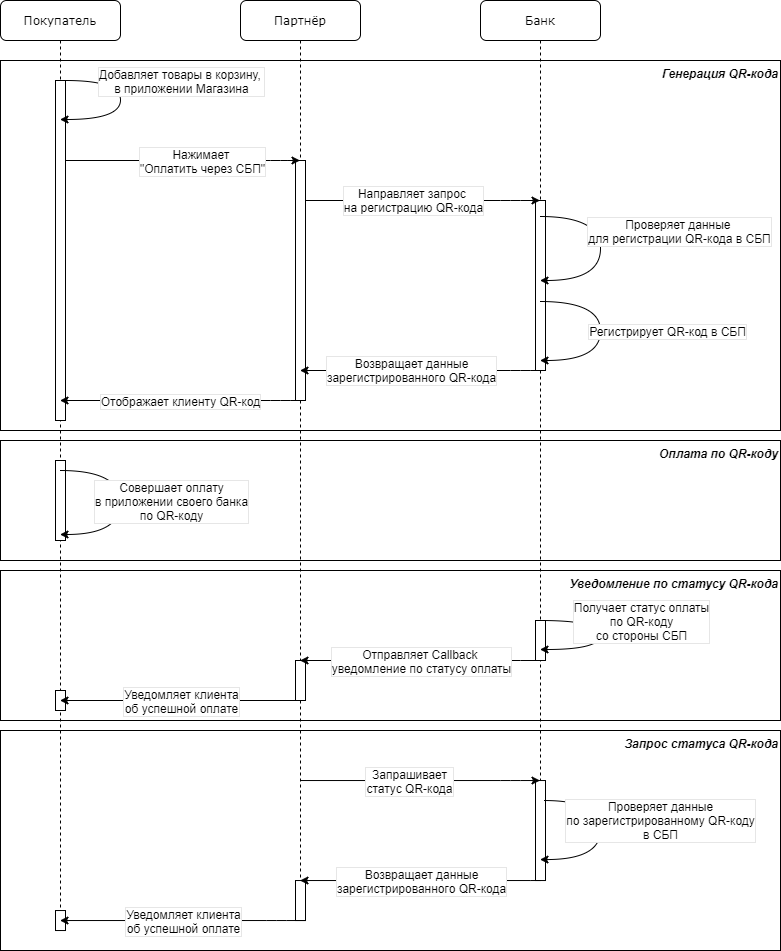

The diagram above was exported from draw.io. Its source (the exported page's mxGraphModel, read from the mxfile embedded in the PNG):
<mxGraphModel dx="1086" dy="966" grid="1" gridSize="10" guides="1" tooltips="1" connect="1" arrows="1" fold="1" page="1" pageScale="1" pageWidth="1100" pageHeight="850" background="#ffffff" math="0" shadow="0">
  <root>
    <mxCell id="0" />
    <mxCell id="1" parent="0" />
    <mxCell id="x7pQZ3NebXJZcOYRaVh3-65" value="&lt;span style=&quot;font-style: italic; font-weight: 700; white-space: nowrap; background-color: rgb(255, 255, 255);&quot;&gt;Запрос статуса QR-кода&lt;/span&gt;" style="rounded=0;whiteSpace=wrap;html=1;fontSize=12;fillColor=none;verticalAlign=top;align=right;" parent="1" vertex="1">
      <mxGeometry x="40" y="770" width="780" height="220" as="geometry" />
    </mxCell>
    <mxCell id="x7pQZ3NebXJZcOYRaVh3-63" value="&lt;span style=&quot;font-style: italic ; font-weight: 700 ; background-color: rgb(255 , 255 , 255)&quot;&gt;Оплата по QR-коду&lt;/span&gt;" style="rounded=0;whiteSpace=wrap;html=1;fontSize=12;fillColor=none;verticalAlign=top;align=right;" parent="1" vertex="1">
      <mxGeometry x="40" y="480" width="780" height="120" as="geometry" />
    </mxCell>
    <mxCell id="7baba1c4bc27f4b0-3" value="Покупатель" style="shape=umlLifeline;perimeter=lifelinePerimeter;whiteSpace=wrap;html=1;container=1;collapsible=0;recursiveResize=0;outlineConnect=0;rounded=1;shadow=0;comic=0;labelBackgroundColor=none;strokeWidth=1;fontFamily=Verdana;fontSize=12;align=center;" parent="1" vertex="1">
      <mxGeometry x="40" y="40" width="120" height="930" as="geometry" />
    </mxCell>
    <mxCell id="7baba1c4bc27f4b0-13" value="" style="html=1;points=[];perimeter=orthogonalPerimeter;rounded=0;shadow=0;comic=0;labelBackgroundColor=none;strokeWidth=1;fontFamily=Verdana;fontSize=12;align=center;" parent="7baba1c4bc27f4b0-3" vertex="1">
      <mxGeometry x="55" y="80" width="10" height="340" as="geometry" />
    </mxCell>
    <mxCell id="x7pQZ3NebXJZcOYRaVh3-5" value="" style="curved=1;endArrow=classic;html=1;exitX=1;exitY=0;exitDx=0;exitDy=0;exitPerimeter=0;shadow=0;comic=0;" parent="7baba1c4bc27f4b0-3" source="7baba1c4bc27f4b0-13" target="7baba1c4bc27f4b0-3" edge="1">
      <mxGeometry width="50" height="50" relative="1" as="geometry">
        <mxPoint x="100" y="190" as="sourcePoint" />
        <mxPoint x="140" y="130" as="targetPoint" />
        <Array as="points">
          <mxPoint x="120" y="80" />
          <mxPoint x="120" y="119" />
        </Array>
      </mxGeometry>
    </mxCell>
    <mxCell id="x7pQZ3NebXJZcOYRaVh3-6" value="Добавляет товары в корзину, &lt;br&gt;в приложении Магазина" style="text;html=1;align=center;verticalAlign=middle;resizable=0;points=[];;labelBackgroundColor=#ffffff;labelBorderColor=#E6E6E6;" parent="x7pQZ3NebXJZcOYRaVh3-5" vertex="1" connectable="0">
      <mxGeometry x="0.2143" y="-1" relative="1" as="geometry">
        <mxPoint x="60" y="-38" as="offset" />
      </mxGeometry>
    </mxCell>
    <mxCell id="x7pQZ3NebXJZcOYRaVh3-30" value="" style="html=1;points=[];perimeter=orthogonalPerimeter;rounded=0;shadow=0;comic=0;labelBackgroundColor=none;strokeWidth=1;fontFamily=Verdana;fontSize=12;align=center;" parent="7baba1c4bc27f4b0-3" vertex="1">
      <mxGeometry x="55" y="460" width="10" height="80" as="geometry" />
    </mxCell>
    <mxCell id="x7pQZ3NebXJZcOYRaVh3-43" value="" style="html=1;points=[];perimeter=orthogonalPerimeter;rounded=0;shadow=0;comic=0;labelBackgroundColor=none;strokeWidth=1;fontFamily=Verdana;fontSize=12;align=center;" parent="7baba1c4bc27f4b0-3" vertex="1">
      <mxGeometry x="55" y="910.03" width="10" height="20" as="geometry" />
    </mxCell>
    <mxCell id="7baba1c4bc27f4b0-4" value="Партнёр" style="shape=umlLifeline;perimeter=lifelinePerimeter;whiteSpace=wrap;html=1;container=1;collapsible=0;recursiveResize=0;outlineConnect=0;rounded=1;shadow=0;comic=0;labelBackgroundColor=none;strokeWidth=1;fontFamily=Verdana;fontSize=12;align=center;" parent="1" vertex="1">
      <mxGeometry x="280" y="40" width="120" height="920" as="geometry" />
    </mxCell>
    <mxCell id="7baba1c4bc27f4b0-16" value="" style="html=1;points=[];perimeter=orthogonalPerimeter;rounded=0;shadow=0;comic=0;labelBackgroundColor=none;strokeWidth=1;fontFamily=Verdana;fontSize=12;align=center;" parent="7baba1c4bc27f4b0-4" vertex="1">
      <mxGeometry x="55" y="160" width="10" height="240" as="geometry" />
    </mxCell>
    <mxCell id="x7pQZ3NebXJZcOYRaVh3-38" value="" style="html=1;points=[];perimeter=orthogonalPerimeter;rounded=0;shadow=0;comic=0;labelBackgroundColor=none;strokeWidth=1;fontFamily=Verdana;fontSize=12;align=center;" parent="7baba1c4bc27f4b0-4" vertex="1">
      <mxGeometry x="55" y="660" width="10" height="40" as="geometry" />
    </mxCell>
    <mxCell id="x7pQZ3NebXJZcOYRaVh3-42" value="" style="html=1;points=[];perimeter=orthogonalPerimeter;rounded=0;shadow=0;comic=0;labelBackgroundColor=none;strokeWidth=1;fontFamily=Verdana;fontSize=12;align=center;" parent="7baba1c4bc27f4b0-4" vertex="1">
      <mxGeometry x="55" y="880.03" width="10" height="40" as="geometry" />
    </mxCell>
    <mxCell id="x7pQZ3NebXJZcOYRaVh3-44" value="" style="endArrow=classic;html=1;shadow=0;" parent="7baba1c4bc27f4b0-4" edge="1">
      <mxGeometry width="50" height="50" relative="1" as="geometry">
        <mxPoint x="65" y="920.03" as="sourcePoint" />
        <mxPoint x="-180.5" y="920.03" as="targetPoint" />
        <Array as="points">
          <mxPoint x="36" y="920.03" />
        </Array>
      </mxGeometry>
    </mxCell>
    <mxCell id="x7pQZ3NebXJZcOYRaVh3-45" value="Уведомляет клиента&lt;br&gt;об успешной оплате" style="text;html=1;align=center;verticalAlign=middle;resizable=0;points=[];;labelBackgroundColor=#ffffff;labelBorderColor=#E6E6E6;" parent="x7pQZ3NebXJZcOYRaVh3-44" vertex="1" connectable="0">
      <mxGeometry x="-0.1565" y="-3" relative="1" as="geometry">
        <mxPoint x="-18.5" y="3" as="offset" />
      </mxGeometry>
    </mxCell>
    <mxCell id="7baba1c4bc27f4b0-5" value="Банк" style="shape=umlLifeline;perimeter=lifelinePerimeter;whiteSpace=wrap;html=1;container=1;collapsible=0;recursiveResize=0;outlineConnect=0;rounded=1;shadow=0;comic=0;labelBackgroundColor=none;strokeWidth=1;fontFamily=Verdana;fontSize=12;align=center;" parent="1" vertex="1">
      <mxGeometry x="520" y="40" width="120" height="880" as="geometry" />
    </mxCell>
    <mxCell id="7baba1c4bc27f4b0-19" value="" style="html=1;points=[];perimeter=orthogonalPerimeter;rounded=0;shadow=0;comic=0;labelBackgroundColor=none;strokeWidth=1;fontFamily=Verdana;fontSize=12;align=center;" parent="7baba1c4bc27f4b0-5" vertex="1">
      <mxGeometry x="55" y="200" width="10" height="170" as="geometry" />
    </mxCell>
    <mxCell id="x7pQZ3NebXJZcOYRaVh3-23" value="" style="html=1;points=[];perimeter=orthogonalPerimeter;rounded=0;shadow=0;comic=0;labelBackgroundColor=none;strokeWidth=1;fontFamily=Verdana;fontSize=12;align=center;" parent="7baba1c4bc27f4b0-5" vertex="1">
      <mxGeometry x="55" y="780.03" width="10" height="100" as="geometry" />
    </mxCell>
    <mxCell id="x7pQZ3NebXJZcOYRaVh3-33" value="" style="html=1;points=[];perimeter=orthogonalPerimeter;rounded=0;shadow=0;comic=0;labelBackgroundColor=none;strokeWidth=1;fontFamily=Verdana;fontSize=12;align=center;" parent="7baba1c4bc27f4b0-5" vertex="1">
      <mxGeometry x="55" y="620" width="10" height="40" as="geometry" />
    </mxCell>
    <mxCell id="x7pQZ3NebXJZcOYRaVh3-7" value="" style="endArrow=classic;html=1;" parent="1" source="7baba1c4bc27f4b0-13" target="7baba1c4bc27f4b0-4" edge="1">
      <mxGeometry width="50" height="50" relative="1" as="geometry">
        <mxPoint x="120" y="180" as="sourcePoint" />
        <mxPoint x="190" y="190" as="targetPoint" />
        <Array as="points">
          <mxPoint x="320" y="200" />
        </Array>
      </mxGeometry>
    </mxCell>
    <mxCell id="x7pQZ3NebXJZcOYRaVh3-8" value="Нажимает &lt;br style=&quot;font-size: 12px;&quot;&gt;&quot;Оплатить через СБП&quot;" style="text;html=1;align=center;verticalAlign=middle;resizable=0;points=[];;labelBackgroundColor=#ffffff;labelBorderColor=#E6E6E6;spacingTop=0;spacingRight=0;spacing=2;fontSize=12;" parent="x7pQZ3NebXJZcOYRaVh3-7" vertex="1" connectable="0">
      <mxGeometry x="-0.2261" y="1" relative="1" as="geometry">
        <mxPoint x="45" y="1.49" as="offset" />
      </mxGeometry>
    </mxCell>
    <mxCell id="x7pQZ3NebXJZcOYRaVh3-9" value="" style="endArrow=classic;html=1;shadow=0;" parent="1" source="7baba1c4bc27f4b0-16" target="7baba1c4bc27f4b0-5" edge="1">
      <mxGeometry width="50" height="50" relative="1" as="geometry">
        <mxPoint x="346" y="170" as="sourcePoint" />
        <mxPoint x="490" y="210" as="targetPoint" />
        <Array as="points">
          <mxPoint x="550" y="240" />
        </Array>
      </mxGeometry>
    </mxCell>
    <mxCell id="x7pQZ3NebXJZcOYRaVh3-10" value="Направляет запрос &lt;br&gt;на регистрацию QR-кода" style="text;html=1;align=center;verticalAlign=middle;resizable=0;points=[];;labelBackgroundColor=#ffffff;labelBorderColor=#E6E6E6;" parent="x7pQZ3NebXJZcOYRaVh3-9" vertex="1" connectable="0">
      <mxGeometry x="-0.1565" y="-3" relative="1" as="geometry">
        <mxPoint x="8" y="-3.03" as="offset" />
      </mxGeometry>
    </mxCell>
    <mxCell id="x7pQZ3NebXJZcOYRaVh3-17" value="" style="endArrow=classic;html=1;shadow=0;" parent="1" source="7baba1c4bc27f4b0-5" target="7baba1c4bc27f4b0-4" edge="1">
      <mxGeometry width="50" height="50" relative="1" as="geometry">
        <mxPoint x="340" y="440" as="sourcePoint" />
        <mxPoint x="350" y="400" as="targetPoint" />
        <Array as="points">
          <mxPoint x="560" y="410" />
        </Array>
      </mxGeometry>
    </mxCell>
    <mxCell id="x7pQZ3NebXJZcOYRaVh3-18" value="Возвращает данные&lt;br&gt;зарегистрированного QR-кода" style="text;html=1;align=center;verticalAlign=middle;resizable=0;points=[];;labelBackgroundColor=#ffffff;labelBorderColor=#E6E6E6;" parent="x7pQZ3NebXJZcOYRaVh3-17" vertex="1" connectable="0">
      <mxGeometry x="-0.1565" y="-3" relative="1" as="geometry">
        <mxPoint x="-28.5" y="2.02" as="offset" />
      </mxGeometry>
    </mxCell>
    <mxCell id="x7pQZ3NebXJZcOYRaVh3-19" value="" style="endArrow=classic;html=1;shadow=0;" parent="1" edge="1">
      <mxGeometry width="50" height="50" relative="1" as="geometry">
        <mxPoint x="339.5" y="820.03" as="sourcePoint" />
        <mxPoint x="579.5" y="820.03" as="targetPoint" />
        <Array as="points">
          <mxPoint x="550" y="820.03" />
        </Array>
      </mxGeometry>
    </mxCell>
    <mxCell id="x7pQZ3NebXJZcOYRaVh3-20" value="Запрашивает&lt;br&gt;статус QR-кода" style="text;html=1;align=center;verticalAlign=middle;resizable=0;points=[];;labelBackgroundColor=#ffffff;labelBorderColor=#E6E6E6;" parent="x7pQZ3NebXJZcOYRaVh3-19" vertex="1" connectable="0">
      <mxGeometry x="-0.1565" y="-3" relative="1" as="geometry">
        <mxPoint x="8" y="-3.03" as="offset" />
      </mxGeometry>
    </mxCell>
    <mxCell id="x7pQZ3NebXJZcOYRaVh3-24" value="" style="endArrow=classic;html=1;shadow=0;exitX=0.9;exitY=0.594;exitDx=0;exitDy=0;exitPerimeter=0;curved=1;" parent="1" edge="1">
      <mxGeometry width="50" height="50" relative="1" as="geometry">
        <mxPoint x="584" y="840.03" as="sourcePoint" />
        <mxPoint x="579.5" y="899.05" as="targetPoint" />
        <Array as="points">
          <mxPoint x="640" y="840.05" />
          <mxPoint x="640" y="899.05" />
        </Array>
      </mxGeometry>
    </mxCell>
    <mxCell id="x7pQZ3NebXJZcOYRaVh3-25" value="Проверяет данные&lt;br&gt;по зарегистрированному QR-коду&lt;br&gt;в СБП" style="text;html=1;align=center;verticalAlign=middle;resizable=0;points=[];;labelBackgroundColor=#ffffff;labelBorderColor=#E6E6E6;" parent="x7pQZ3NebXJZcOYRaVh3-24" vertex="1" connectable="0">
      <mxGeometry x="-0.3856" y="-10" relative="1" as="geometry">
        <mxPoint x="62" y="9" as="offset" />
      </mxGeometry>
    </mxCell>
    <mxCell id="x7pQZ3NebXJZcOYRaVh3-26" value="" style="endArrow=classic;html=1;shadow=0;" parent="1" edge="1">
      <mxGeometry width="50" height="50" relative="1" as="geometry">
        <mxPoint x="580" y="920.03" as="sourcePoint" />
        <mxPoint x="339.5" y="920.03" as="targetPoint" />
        <Array as="points">
          <mxPoint x="560.5" y="920.03" />
        </Array>
      </mxGeometry>
    </mxCell>
    <mxCell id="x7pQZ3NebXJZcOYRaVh3-27" value="Возвращает данные&lt;br&gt;зарегистрированного QR-кода" style="text;align=center;verticalAlign=middle;resizable=0;points=[];;labelBackgroundColor=#ffffff;labelBorderColor=#E6E6E6;html=1;" parent="x7pQZ3NebXJZcOYRaVh3-26" vertex="1" connectable="0">
      <mxGeometry x="-0.1565" y="-3" relative="1" as="geometry">
        <mxPoint x="-19" y="3" as="offset" />
      </mxGeometry>
    </mxCell>
    <mxCell id="x7pQZ3NebXJZcOYRaVh3-28" value="" style="endArrow=classic;html=1;shadow=0;" parent="1" source="7baba1c4bc27f4b0-4" target="7baba1c4bc27f4b0-3" edge="1">
      <mxGeometry width="50" height="50" relative="1" as="geometry">
        <mxPoint x="340.5" y="640" as="sourcePoint" />
        <mxPoint x="100" y="640" as="targetPoint" />
        <Array as="points">
          <mxPoint x="320" y="440" />
        </Array>
      </mxGeometry>
    </mxCell>
    <mxCell id="x7pQZ3NebXJZcOYRaVh3-29" value="Отображает клиенту QR-код" style="text;align=center;verticalAlign=middle;resizable=0;points=[];;labelBackgroundColor=#ffffff;labelBorderColor=#E6E6E6;html=1;" parent="x7pQZ3NebXJZcOYRaVh3-28" vertex="1" connectable="0">
      <mxGeometry x="-0.1565" y="-3" relative="1" as="geometry">
        <mxPoint x="-19" y="3" as="offset" />
      </mxGeometry>
    </mxCell>
    <mxCell id="x7pQZ3NebXJZcOYRaVh3-13" value="" style="endArrow=classic;html=1;shadow=0;curved=1;" parent="1" source="7baba1c4bc27f4b0-5" target="7baba1c4bc27f4b0-5" edge="1">
      <mxGeometry width="50" height="50" relative="1" as="geometry">
        <mxPoint x="586" y="330" as="sourcePoint" />
        <mxPoint x="586" y="388.4000000000001" as="targetPoint" />
        <Array as="points">
          <mxPoint x="640" y="341" />
          <mxPoint x="640" y="400" />
        </Array>
      </mxGeometry>
    </mxCell>
    <mxCell id="x7pQZ3NebXJZcOYRaVh3-14" value="Регистрирует QR-код в СБП" style="text;html=1;align=center;verticalAlign=middle;resizable=0;points=[];;labelBackgroundColor=#ffffff;labelBorderColor=#E6E6E6;" parent="x7pQZ3NebXJZcOYRaVh3-13" vertex="1" connectable="0">
      <mxGeometry x="-0.3856" y="-10" relative="1" as="geometry">
        <mxPoint x="72" y="19" as="offset" />
      </mxGeometry>
    </mxCell>
    <mxCell id="x7pQZ3NebXJZcOYRaVh3-31" value="" style="endArrow=classic;html=1;shadow=0;curved=1;" parent="1" edge="1">
      <mxGeometry width="50" height="50" relative="1" as="geometry">
        <mxPoint x="99.5" y="510" as="sourcePoint" />
        <mxPoint x="99.5" y="574" as="targetPoint" />
        <Array as="points">
          <mxPoint x="160" y="510" />
          <mxPoint x="160" y="574" />
        </Array>
      </mxGeometry>
    </mxCell>
    <mxCell id="x7pQZ3NebXJZcOYRaVh3-32" value="Совершает оплату&lt;br&gt;в приложении своего банка&lt;br&gt;по QR-коду" style="text;html=1;align=center;verticalAlign=middle;resizable=0;points=[];;labelBackgroundColor=#ffffff;labelBorderColor=#E6E6E6;" parent="x7pQZ3NebXJZcOYRaVh3-31" vertex="1" connectable="0">
      <mxGeometry x="-0.3856" y="-10" relative="1" as="geometry">
        <mxPoint x="53.5" y="20" as="offset" />
      </mxGeometry>
    </mxCell>
    <mxCell id="x7pQZ3NebXJZcOYRaVh3-36" value="" style="endArrow=classic;html=1;shadow=0;" parent="1" edge="1">
      <mxGeometry width="50" height="50" relative="1" as="geometry">
        <mxPoint x="579.5" y="700" as="sourcePoint" />
        <mxPoint x="339.5" y="700" as="targetPoint" />
        <Array as="points">
          <mxPoint x="550" y="700" />
        </Array>
      </mxGeometry>
    </mxCell>
    <mxCell id="x7pQZ3NebXJZcOYRaVh3-37" value="Отправляет Callback &lt;br&gt;уведомление по статусу оплаты" style="text;html=1;align=center;verticalAlign=middle;resizable=0;points=[];;labelBackgroundColor=#ffffff;labelBorderColor=#E6E6E6;" parent="x7pQZ3NebXJZcOYRaVh3-36" vertex="1" connectable="0">
      <mxGeometry x="-0.1565" y="-3" relative="1" as="geometry">
        <mxPoint x="-18.5" y="3" as="offset" />
      </mxGeometry>
    </mxCell>
    <mxCell id="x7pQZ3NebXJZcOYRaVh3-41" value="" style="html=1;points=[];perimeter=orthogonalPerimeter;rounded=0;shadow=0;comic=0;labelBackgroundColor=none;strokeWidth=1;fontFamily=Verdana;fontSize=12;align=center;" parent="1" vertex="1">
      <mxGeometry x="95" y="730" width="10" height="20" as="geometry" />
    </mxCell>
    <mxCell id="x7pQZ3NebXJZcOYRaVh3-39" value="" style="endArrow=classic;html=1;shadow=0;" parent="1" edge="1">
      <mxGeometry width="50" height="50" relative="1" as="geometry">
        <mxPoint x="339.5" y="740" as="sourcePoint" />
        <mxPoint x="99.5" y="740" as="targetPoint" />
        <Array as="points">
          <mxPoint x="310.5" y="740" />
        </Array>
      </mxGeometry>
    </mxCell>
    <mxCell id="x7pQZ3NebXJZcOYRaVh3-40" value="Уведомляет клиента&lt;br&gt;об успешной оплате" style="text;html=1;align=center;verticalAlign=middle;resizable=0;points=[];;labelBackgroundColor=#ffffff;labelBorderColor=#E6E6E6;" parent="x7pQZ3NebXJZcOYRaVh3-39" vertex="1" connectable="0">
      <mxGeometry x="-0.1565" y="-3" relative="1" as="geometry">
        <mxPoint x="-18.5" y="3" as="offset" />
      </mxGeometry>
    </mxCell>
    <mxCell id="x7pQZ3NebXJZcOYRaVh3-11" value="" style="endArrow=classic;html=1;shadow=0;curved=1;" parent="1" source="7baba1c4bc27f4b0-5" target="7baba1c4bc27f4b0-5" edge="1">
      <mxGeometry width="50" height="50" relative="1" as="geometry">
        <mxPoint x="670" y="270" as="sourcePoint" />
        <mxPoint x="610" y="260" as="targetPoint" />
        <Array as="points">
          <mxPoint x="640" y="256" />
          <mxPoint x="640" y="320" />
        </Array>
      </mxGeometry>
    </mxCell>
    <mxCell id="x7pQZ3NebXJZcOYRaVh3-12" value="Проверяет данные &lt;br&gt;для регистрации QR-кода в СБП" style="text;html=1;align=center;verticalAlign=middle;resizable=0;points=[];;labelBackgroundColor=#ffffff;labelBorderColor=#E6E6E6;" parent="x7pQZ3NebXJZcOYRaVh3-11" vertex="1" connectable="0">
      <mxGeometry x="-0.3856" y="-10" relative="1" as="geometry">
        <mxPoint x="82" y="4" as="offset" />
      </mxGeometry>
    </mxCell>
    <mxCell id="x7pQZ3NebXJZcOYRaVh3-46" value="" style="endArrow=classic;html=1;shadow=0;curved=1;" parent="1" edge="1">
      <mxGeometry width="50" height="50" relative="1" as="geometry">
        <mxPoint x="579.5" y="660" as="sourcePoint" />
        <mxPoint x="579.5" y="689" as="targetPoint" />
        <Array as="points">
          <mxPoint x="640" y="660" />
          <mxPoint x="640" y="689" />
        </Array>
      </mxGeometry>
    </mxCell>
    <mxCell id="x7pQZ3NebXJZcOYRaVh3-47" value="Получает статус оплаты&lt;br&gt;по QR-коду&lt;br&gt;со стороны СБП" style="text;html=1;align=center;verticalAlign=middle;resizable=0;points=[];;labelBackgroundColor=#ffffff;labelBorderColor=#E6E6E6;" parent="x7pQZ3NebXJZcOYRaVh3-46" vertex="1" connectable="0">
      <mxGeometry x="-0.3856" y="-10" relative="1" as="geometry">
        <mxPoint x="54.5" y="-10" as="offset" />
      </mxGeometry>
    </mxCell>
    <mxCell id="x7pQZ3NebXJZcOYRaVh3-58" value="&lt;span style=&quot;font-style: italic ; font-weight: 700 ; background-color: rgb(255 , 255 , 255)&quot;&gt;Генерация QR-кода&lt;/span&gt;" style="rounded=0;whiteSpace=wrap;html=1;fontSize=12;fillColor=none;verticalAlign=top;align=right;" parent="1" vertex="1">
      <mxGeometry x="40" y="100" width="780" height="370" as="geometry" />
    </mxCell>
    <mxCell id="x7pQZ3NebXJZcOYRaVh3-64" value="&lt;span style=&quot;font-style: italic; font-weight: 700; white-space: nowrap; background-color: rgb(255, 255, 255);&quot;&gt;Уведомление по статусу QR-кода&lt;/span&gt;" style="rounded=0;whiteSpace=wrap;html=1;fontSize=12;fillColor=none;verticalAlign=top;align=right;" parent="1" vertex="1">
      <mxGeometry x="40" y="610" width="780" height="150" as="geometry" />
    </mxCell>
  </root>
</mxGraphModel>